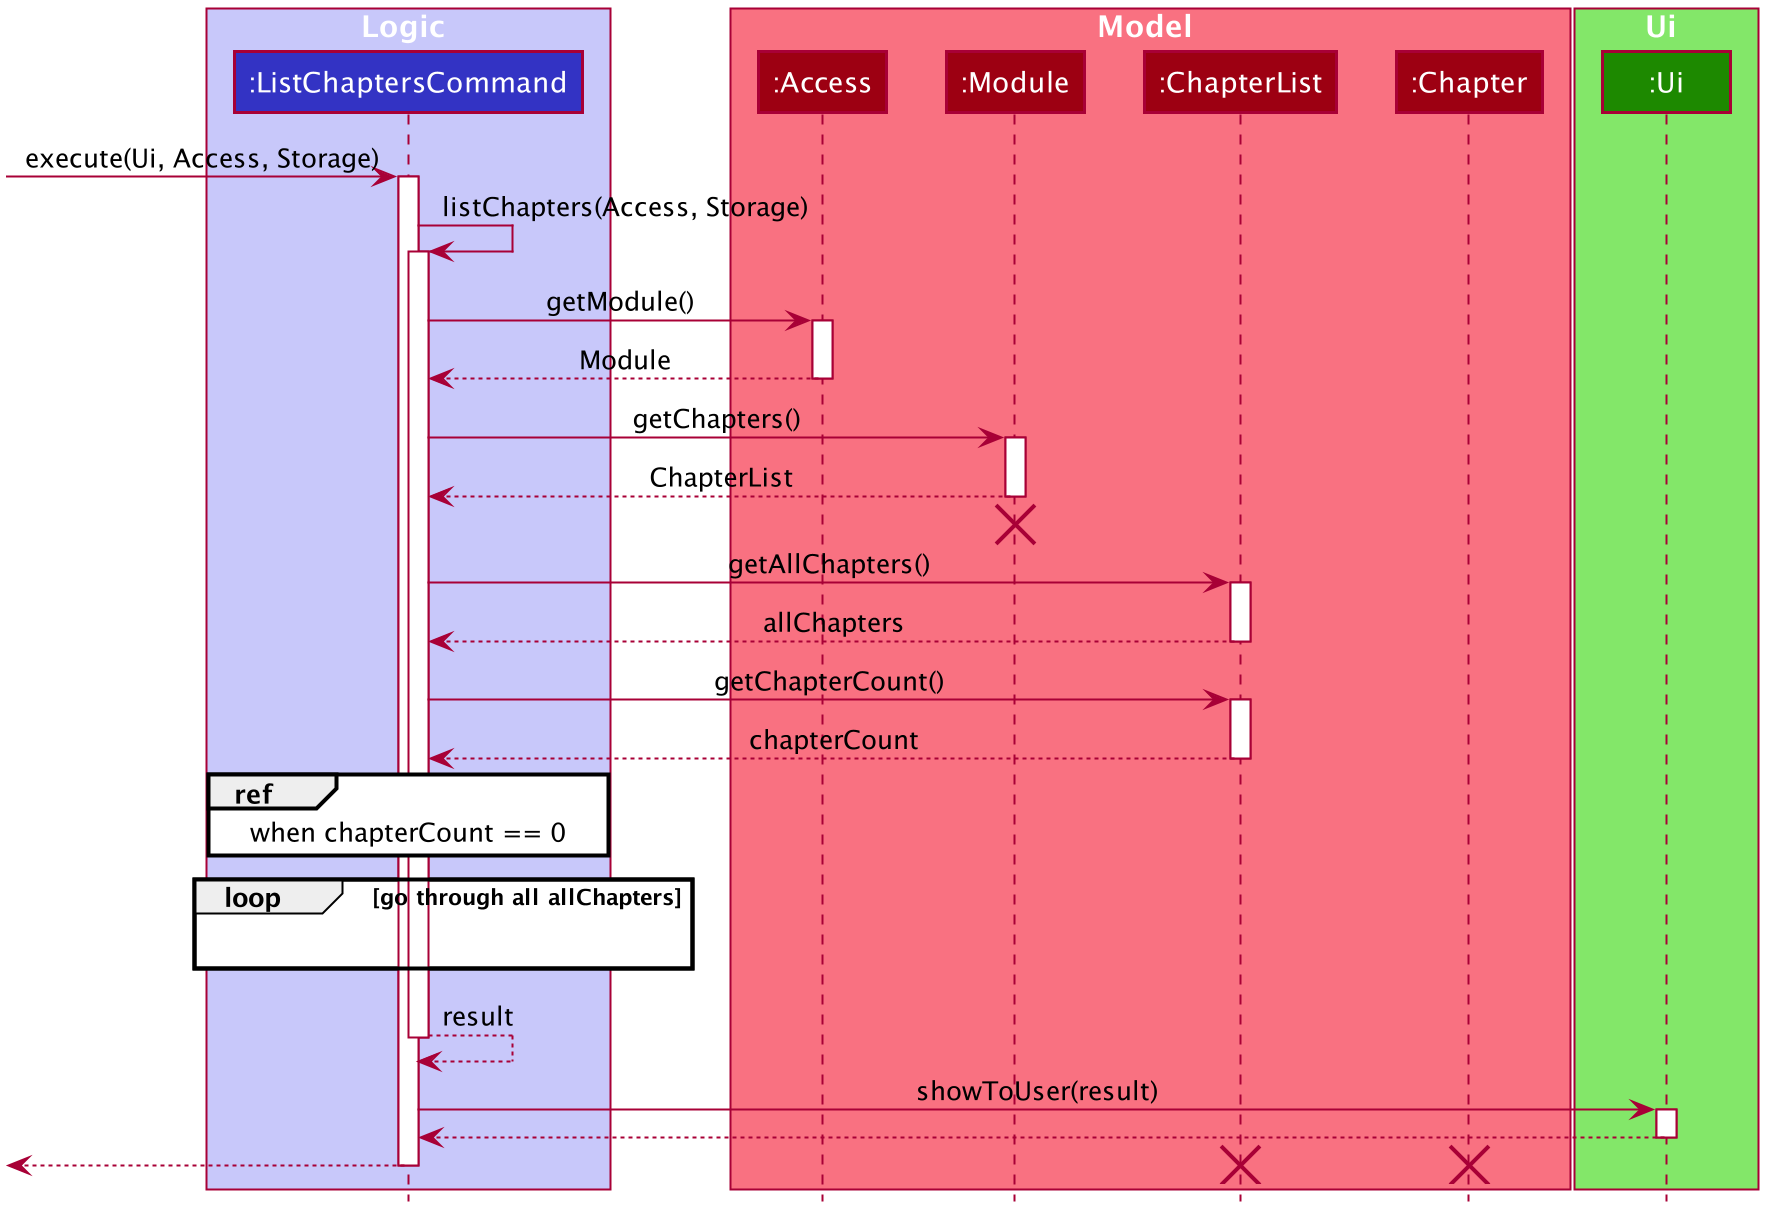

The diagram above was rendered by PlantUML. Its source (embedded in the PNG):
@startuml








skinparam BackgroundColor #FFFFFFF

skinparam Shadowing false

skinparam Class {
    FontColor #FFFFFF
    BorderThickness 1
    BorderColor #FFFFFF
    StereotypeFontColor #FFFFFF
    FontName Arial
}

skinparam Actor {
    BorderColor #000000
    Color #000000
    FontName Arial
}

skinparam Sequence {
    MessageAlign center
    BoxFontSize 15
    BoxPadding 0
    BoxFontColor #FFFFFF
    FontName Arial
}

skinparam Participant {
    FontColor #FFFFFFF
    Padding 20
}

skinparam MinClassWidth 50
skinparam ParticipantPadding 10
skinparam Shadowing false
skinparam DefaultTextAlignment center
skinparam packageStyle Rectangle
skinparam classAttributeIconSize 0
skinparam classAttributeFontColor white

hide footbox
hide members
hide circle

box Logic #C8C8FA
participant ":ListChaptersCommand" as ListChaptersCommand #3333C4
end box

box Model #F97181
participant ":Access" as Access #9D0012
participant ":Module" as Module #9D0012
participant ":ChapterList" as ChapterList #9D0012
participant ":Chapter" as Chapter #9D0012
end box

box Ui #83E769
participant ":Ui" as Ui #1D8900
end box

[-> ListChaptersCommand : execute(Ui, Access, Storage)
activate ListChaptersCommand

ListChaptersCommand -> ListChaptersCommand : listChapters(Access, Storage)
activate ListChaptersCommand

ListChaptersCommand -> Access : getModule()
activate Access

Access --> ListChaptersCommand : Module
deactivate Access

ListChaptersCommand -> Module : getChapters()
activate Module

Module--> ListChaptersCommand : ChapterList
deactivate Module
[<-[hidden]- ListChaptersCommand
destroy Module

ListChaptersCommand -> ChapterList : getAllChapters()
activate ChapterList

ChapterList --> ListChaptersCommand : allChapters
deactivate ChapterList

ListChaptersCommand -> ChapterList : getChapterCount()
activate ChapterList

ChapterList --> ListChaptersCommand : chapterCount
deactivate ChapterList

ref over ListChaptersCommand
when chapterCount == 0
end

loop go through all allChapters
ListChaptersCommand -[hidden]-> ListChaptersCommand
end

activate ListChaptersCommand
ListChaptersCommand --> ListChaptersCommand : result
deactivate ListChaptersCommand

ListChaptersCommand -> Ui : showToUser(result)
activate Ui

Ui --> ListChaptersCommand
deactivate Ui

[<-- ListChaptersCommand
deactivate ListChaptersCommand

destroy ChapterList
destroy Chapter
@enduml